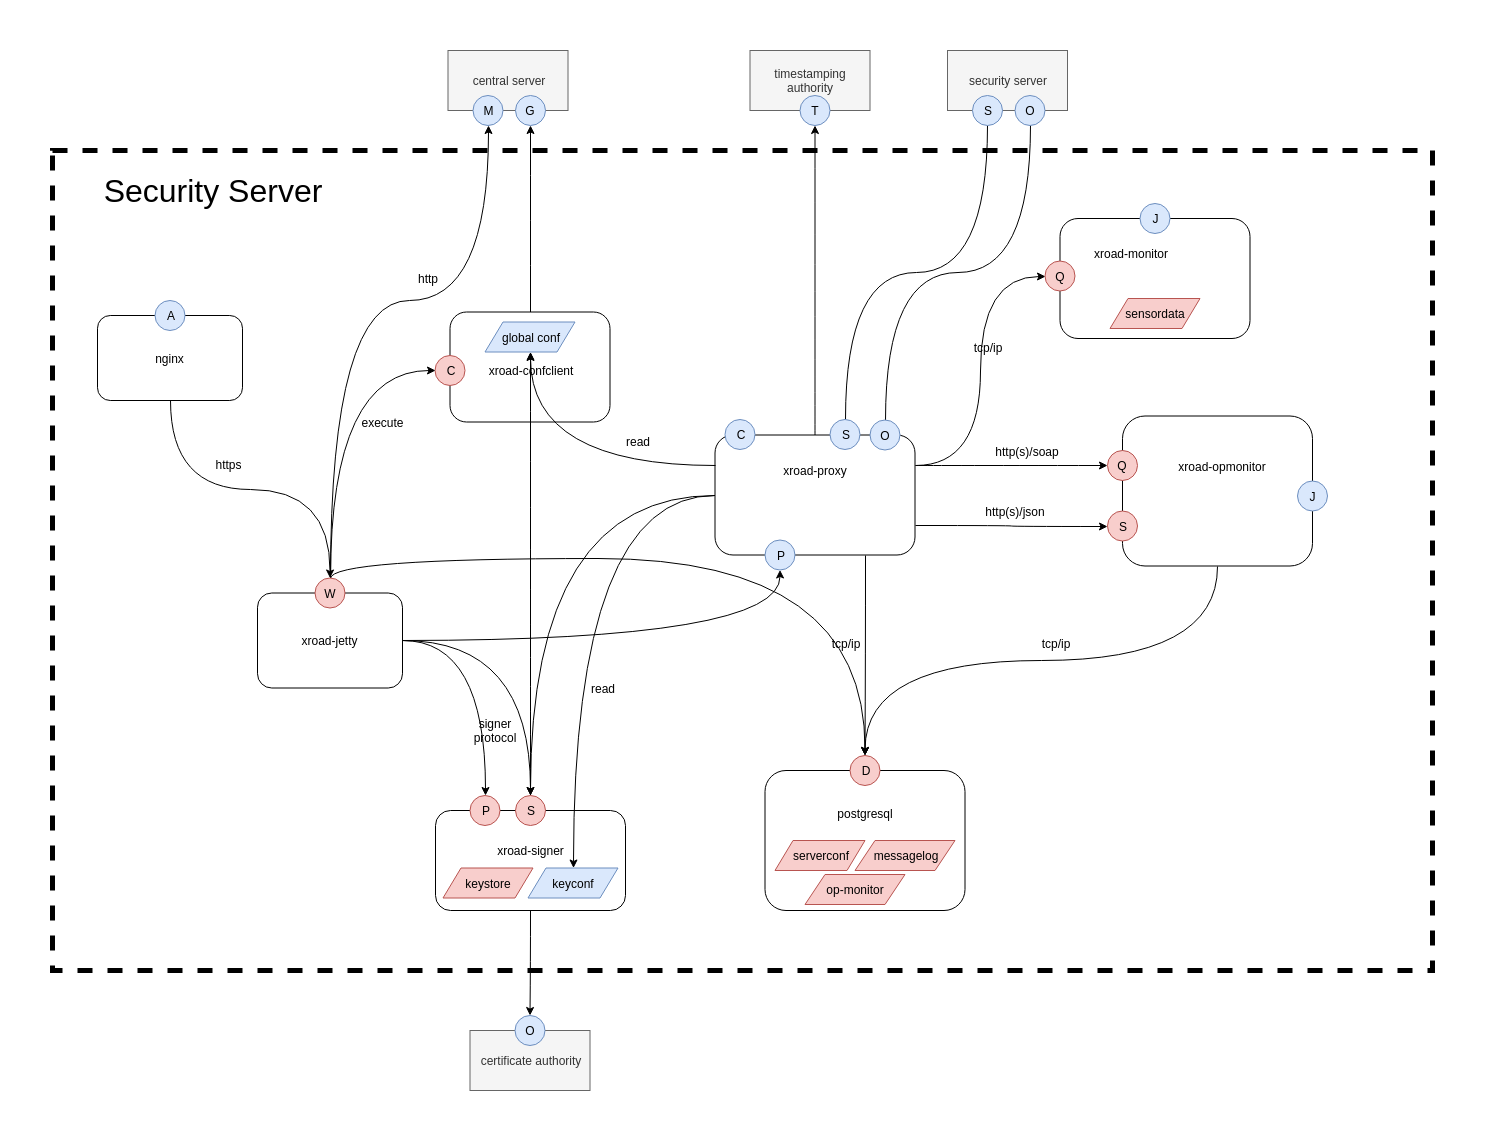

The diagram above was exported from draw.io. Its source (the exported page's mxGraphModel, read from the mxfile embedded in the PNG):
<mxGraphModel dx="2831" dy="1171" grid="1" gridSize="10" guides="1" tooltips="1" connect="1" arrows="1" fold="1" page="1" pageScale="1" pageWidth="850" pageHeight="1100" math="0" shadow="0">
  <root>
    <mxCell id="0" />
    <mxCell id="1" parent="0" />
    <mxCell id="puleRstXydkWTkgCOc0V-91" value="" style="rounded=0;whiteSpace=wrap;html=1;labelBackgroundColor=none;strokeWidth=5;dashed=1;" parent="1" vertex="1">
      <mxGeometry x="-105" y="140" width="1380" height="820" as="geometry" />
    </mxCell>
    <mxCell id="puleRstXydkWTkgCOc0V-42" style="edgeStyle=orthogonalEdgeStyle;curved=1;rounded=0;orthogonalLoop=1;jettySize=auto;html=1;exitX=0.75;exitY=1;exitDx=0;exitDy=0;" parent="1" source="puleRstXydkWTkgCOc0V-1" target="puleRstXydkWTkgCOc0V-10" edge="1">
      <mxGeometry relative="1" as="geometry" />
    </mxCell>
    <mxCell id="puleRstXydkWTkgCOc0V-45" style="edgeStyle=orthogonalEdgeStyle;curved=1;rounded=0;orthogonalLoop=1;jettySize=auto;html=1;entryX=0;entryY=0.5;entryDx=0;entryDy=0;exitX=1;exitY=0.25;exitDx=0;exitDy=0;" parent="1" source="puleRstXydkWTkgCOc0V-1" target="puleRstXydkWTkgCOc0V-17" edge="1">
      <mxGeometry relative="1" as="geometry" />
    </mxCell>
    <mxCell id="puleRstXydkWTkgCOc0V-48" style="edgeStyle=orthogonalEdgeStyle;curved=1;rounded=0;orthogonalLoop=1;jettySize=auto;html=1;exitX=1;exitY=0.75;exitDx=0;exitDy=0;" parent="1" source="puleRstXydkWTkgCOc0V-1" target="puleRstXydkWTkgCOc0V-28" edge="1">
      <mxGeometry relative="1" as="geometry" />
    </mxCell>
    <mxCell id="puleRstXydkWTkgCOc0V-50" style="edgeStyle=orthogonalEdgeStyle;curved=1;rounded=0;orthogonalLoop=1;jettySize=auto;html=1;entryX=0;entryY=0.5;entryDx=0;entryDy=0;exitX=1;exitY=0.25;exitDx=0;exitDy=0;" parent="1" source="puleRstXydkWTkgCOc0V-1" target="puleRstXydkWTkgCOc0V-27" edge="1">
      <mxGeometry relative="1" as="geometry" />
    </mxCell>
    <mxCell id="puleRstXydkWTkgCOc0V-89" style="edgeStyle=orthogonalEdgeStyle;curved=1;rounded=0;orthogonalLoop=1;jettySize=auto;html=1;" parent="1" source="puleRstXydkWTkgCOc0V-1" target="puleRstXydkWTkgCOc0V-86" edge="1">
      <mxGeometry relative="1" as="geometry" />
    </mxCell>
    <mxCell id="9OHjQnoXR-VvBusnqObQ-2" style="edgeStyle=orthogonalEdgeStyle;rounded=0;orthogonalLoop=1;jettySize=auto;html=1;entryX=0.5;entryY=0;entryDx=0;entryDy=0;curved=1;" parent="1" source="puleRstXydkWTkgCOc0V-1" target="puleRstXydkWTkgCOc0V-16" edge="1">
      <mxGeometry relative="1" as="geometry" />
    </mxCell>
    <mxCell id="puleRstXydkWTkgCOc0V-1" value="" style="rounded=1;whiteSpace=wrap;html=1;" parent="1" vertex="1">
      <mxGeometry x="557.5" y="424.5" width="200" height="120" as="geometry" />
    </mxCell>
    <mxCell id="puleRstXydkWTkgCOc0V-3" value="" style="rounded=1;whiteSpace=wrap;html=1;" parent="1" vertex="1">
      <mxGeometry x="902.5" y="208" width="190" height="120" as="geometry" />
    </mxCell>
    <mxCell id="puleRstXydkWTkgCOc0V-47" style="edgeStyle=orthogonalEdgeStyle;curved=1;rounded=0;orthogonalLoop=1;jettySize=auto;html=1;exitX=0.5;exitY=1;exitDx=0;exitDy=0;" parent="1" source="puleRstXydkWTkgCOc0V-4" target="puleRstXydkWTkgCOc0V-10" edge="1">
      <mxGeometry relative="1" as="geometry" />
    </mxCell>
    <mxCell id="puleRstXydkWTkgCOc0V-4" value="" style="rounded=1;whiteSpace=wrap;html=1;" parent="1" vertex="1">
      <mxGeometry x="965" y="405.5" width="190" height="150" as="geometry" />
    </mxCell>
    <mxCell id="puleRstXydkWTkgCOc0V-5" value="" style="rounded=1;whiteSpace=wrap;html=1;" parent="1" vertex="1">
      <mxGeometry x="607.5" y="760" width="200" height="140" as="geometry" />
    </mxCell>
    <mxCell id="puleRstXydkWTkgCOc0V-90" style="edgeStyle=orthogonalEdgeStyle;curved=1;rounded=0;orthogonalLoop=1;jettySize=auto;html=1;" parent="1" source="puleRstXydkWTkgCOc0V-6" target="puleRstXydkWTkgCOc0V-87" edge="1">
      <mxGeometry relative="1" as="geometry" />
    </mxCell>
    <mxCell id="puleRstXydkWTkgCOc0V-6" value="" style="rounded=1;whiteSpace=wrap;html=1;" parent="1" vertex="1">
      <mxGeometry x="278" y="800" width="190" height="100" as="geometry" />
    </mxCell>
    <mxCell id="puleRstXydkWTkgCOc0V-56" style="edgeStyle=orthogonalEdgeStyle;curved=1;rounded=0;orthogonalLoop=1;jettySize=auto;html=1;entryX=0.5;entryY=0;entryDx=0;entryDy=0;" parent="1" source="puleRstXydkWTkgCOc0V-7" target="puleRstXydkWTkgCOc0V-16" edge="1">
      <mxGeometry relative="1" as="geometry" />
    </mxCell>
    <mxCell id="5goWVBGqRWi6eypc1KHN-3" style="edgeStyle=orthogonalEdgeStyle;curved=1;rounded=0;orthogonalLoop=1;jettySize=auto;html=1;entryX=0.5;entryY=0;entryDx=0;entryDy=0;" parent="1" source="puleRstXydkWTkgCOc0V-7" target="5goWVBGqRWi6eypc1KHN-2" edge="1">
      <mxGeometry relative="1" as="geometry" />
    </mxCell>
    <mxCell id="5goWVBGqRWi6eypc1KHN-6" style="edgeStyle=orthogonalEdgeStyle;curved=1;rounded=0;orthogonalLoop=1;jettySize=auto;html=1;" parent="1" source="puleRstXydkWTkgCOc0V-7" target="5goWVBGqRWi6eypc1KHN-4" edge="1">
      <mxGeometry relative="1" as="geometry" />
    </mxCell>
    <mxCell id="puleRstXydkWTkgCOc0V-7" value="xroad-jetty" style="rounded=1;whiteSpace=wrap;html=1;" parent="1" vertex="1">
      <mxGeometry x="100" y="582.5" width="145" height="95" as="geometry" />
    </mxCell>
    <mxCell id="puleRstXydkWTkgCOc0V-88" style="edgeStyle=orthogonalEdgeStyle;curved=1;rounded=0;orthogonalLoop=1;jettySize=auto;html=1;entryX=0.5;entryY=1;entryDx=0;entryDy=0;" parent="1" source="puleRstXydkWTkgCOc0V-8" target="puleRstXydkWTkgCOc0V-85" edge="1">
      <mxGeometry relative="1" as="geometry" />
    </mxCell>
    <mxCell id="puleRstXydkWTkgCOc0V-8" value="" style="rounded=1;whiteSpace=wrap;html=1;" parent="1" vertex="1">
      <mxGeometry x="292.5" y="301.5" width="160" height="110" as="geometry" />
    </mxCell>
    <mxCell id="puleRstXydkWTkgCOc0V-10" value="D" style="ellipse;whiteSpace=wrap;html=1;aspect=fixed;fillColor=#f8cecc;strokeColor=#b85450;" parent="1" vertex="1">
      <mxGeometry x="692.5" y="745" width="30" height="30" as="geometry" />
    </mxCell>
    <mxCell id="puleRstXydkWTkgCOc0V-11" value="serverconf" style="shape=parallelogram;perimeter=parallelogramPerimeter;whiteSpace=wrap;html=1;fillColor=#f8cecc;strokeColor=#b85450;" parent="1" vertex="1">
      <mxGeometry x="617.5" y="830" width="90" height="30" as="geometry" />
    </mxCell>
    <mxCell id="puleRstXydkWTkgCOc0V-12" value="messagelog" style="shape=parallelogram;perimeter=parallelogramPerimeter;whiteSpace=wrap;html=1;fillColor=#f8cecc;strokeColor=#b85450;" parent="1" vertex="1">
      <mxGeometry x="697.5" y="830" width="100" height="30" as="geometry" />
    </mxCell>
    <mxCell id="puleRstXydkWTkgCOc0V-13" value="postgresql" style="text;html=1;strokeColor=none;fillColor=none;align=center;verticalAlign=middle;whiteSpace=wrap;rounded=0;" parent="1" vertex="1">
      <mxGeometry x="687.5" y="792.5" width="40" height="20" as="geometry" />
    </mxCell>
    <mxCell id="puleRstXydkWTkgCOc0V-14" value="keystore" style="shape=parallelogram;perimeter=parallelogramPerimeter;whiteSpace=wrap;html=1;fillColor=#f8cecc;strokeColor=#b85450;" parent="1" vertex="1">
      <mxGeometry x="285.5" y="857.5" width="90" height="30" as="geometry" />
    </mxCell>
    <mxCell id="puleRstXydkWTkgCOc0V-15" value="xroad-signer" style="text;html=1;strokeColor=none;fillColor=none;align=center;verticalAlign=middle;whiteSpace=wrap;rounded=0;" parent="1" vertex="1">
      <mxGeometry x="330.5" y="830" width="85" height="20" as="geometry" />
    </mxCell>
    <mxCell id="5goWVBGqRWi6eypc1KHN-1" style="edgeStyle=orthogonalEdgeStyle;rounded=0;orthogonalLoop=1;jettySize=auto;html=1;entryX=0.5;entryY=1;entryDx=0;entryDy=0;curved=1;" parent="1" source="puleRstXydkWTkgCOc0V-16" target="puleRstXydkWTkgCOc0V-24" edge="1">
      <mxGeometry relative="1" as="geometry" />
    </mxCell>
    <mxCell id="puleRstXydkWTkgCOc0V-16" value="S" style="ellipse;whiteSpace=wrap;html=1;aspect=fixed;fillColor=#f8cecc;strokeColor=#b85450;" parent="1" vertex="1">
      <mxGeometry x="358" y="785" width="30" height="30" as="geometry" />
    </mxCell>
    <mxCell id="puleRstXydkWTkgCOc0V-17" value="Q" style="ellipse;whiteSpace=wrap;html=1;aspect=fixed;fillColor=#f8cecc;strokeColor=#b85450;" parent="1" vertex="1">
      <mxGeometry x="887.5" y="250.5" width="30" height="30" as="geometry" />
    </mxCell>
    <mxCell id="puleRstXydkWTkgCOc0V-18" value="sensordata" style="shape=parallelogram;perimeter=parallelogramPerimeter;whiteSpace=wrap;html=1;fillColor=#f8cecc;strokeColor=#b85450;" parent="1" vertex="1">
      <mxGeometry x="952.5" y="288" width="90" height="30" as="geometry" />
    </mxCell>
    <mxCell id="puleRstXydkWTkgCOc0V-20" value="J" style="ellipse;whiteSpace=wrap;html=1;aspect=fixed;fillColor=#dae8fc;strokeColor=#6c8ebf;" parent="1" vertex="1">
      <mxGeometry x="982.5" y="193" width="30" height="30" as="geometry" />
    </mxCell>
    <mxCell id="puleRstXydkWTkgCOc0V-21" value="xroad-monitor" style="text;html=1;strokeColor=none;fillColor=none;align=center;verticalAlign=middle;whiteSpace=wrap;rounded=0;" parent="1" vertex="1">
      <mxGeometry x="922.5" y="232.5" width="100" height="20" as="geometry" />
    </mxCell>
    <mxCell id="puleRstXydkWTkgCOc0V-24" value="global conf" style="shape=parallelogram;perimeter=parallelogramPerimeter;whiteSpace=wrap;html=1;fillColor=#dae8fc;strokeColor=#6c8ebf;" parent="1" vertex="1">
      <mxGeometry x="327.5" y="311.5" width="90" height="30" as="geometry" />
    </mxCell>
    <mxCell id="puleRstXydkWTkgCOc0V-25" value="xroad-confclient" style="text;html=1;strokeColor=none;fillColor=none;align=center;verticalAlign=middle;whiteSpace=wrap;rounded=0;" parent="1" vertex="1">
      <mxGeometry x="327.5" y="350" width="90" height="20" as="geometry" />
    </mxCell>
    <mxCell id="puleRstXydkWTkgCOc0V-26" value="C" style="ellipse;whiteSpace=wrap;html=1;aspect=fixed;fillColor=#f8cecc;strokeColor=#b85450;" parent="1" vertex="1">
      <mxGeometry x="277.5" y="345" width="30" height="30" as="geometry" />
    </mxCell>
    <mxCell id="puleRstXydkWTkgCOc0V-27" value="Q" style="ellipse;whiteSpace=wrap;html=1;aspect=fixed;fillColor=#f8cecc;strokeColor=#b85450;" parent="1" vertex="1">
      <mxGeometry x="950" y="440" width="30" height="30" as="geometry" />
    </mxCell>
    <mxCell id="puleRstXydkWTkgCOc0V-28" value="S" style="ellipse;whiteSpace=wrap;html=1;aspect=fixed;fillColor=#f8cecc;strokeColor=#b85450;" parent="1" vertex="1">
      <mxGeometry x="950" y="500.5" width="30" height="30" as="geometry" />
    </mxCell>
    <mxCell id="puleRstXydkWTkgCOc0V-29" value="J" style="ellipse;whiteSpace=wrap;html=1;aspect=fixed;fillColor=#dae8fc;strokeColor=#6c8ebf;" parent="1" vertex="1">
      <mxGeometry x="1140" y="470.5" width="30" height="30" as="geometry" />
    </mxCell>
    <mxCell id="puleRstXydkWTkgCOc0V-30" value="xroad-opmonitor" style="text;html=1;strokeColor=none;fillColor=none;align=center;verticalAlign=middle;whiteSpace=wrap;rounded=0;" parent="1" vertex="1">
      <mxGeometry x="1005" y="445.5" width="120" height="20" as="geometry" />
    </mxCell>
    <mxCell id="puleRstXydkWTkgCOc0V-31" value="C" style="ellipse;whiteSpace=wrap;html=1;aspect=fixed;fillColor=#dae8fc;strokeColor=#6c8ebf;" parent="1" vertex="1">
      <mxGeometry x="567.5" y="409" width="30" height="30" as="geometry" />
    </mxCell>
    <mxCell id="PO3AarCu5f2yH4yFJM7A-4" style="edgeStyle=orthogonalEdgeStyle;rounded=0;orthogonalLoop=1;jettySize=auto;html=1;entryX=0.5;entryY=1;entryDx=0;entryDy=0;curved=1;exitX=0.5;exitY=0;exitDx=0;exitDy=0;endArrow=none;endFill=0;" edge="1" parent="1" source="puleRstXydkWTkgCOc0V-32" target="PO3AarCu5f2yH4yFJM7A-2">
      <mxGeometry relative="1" as="geometry" />
    </mxCell>
    <mxCell id="puleRstXydkWTkgCOc0V-32" value="S" style="ellipse;whiteSpace=wrap;html=1;aspect=fixed;fillColor=#dae8fc;strokeColor=#6c8ebf;" parent="1" vertex="1">
      <mxGeometry x="672.5" y="409" width="30" height="30" as="geometry" />
    </mxCell>
    <mxCell id="PO3AarCu5f2yH4yFJM7A-6" style="edgeStyle=orthogonalEdgeStyle;curved=1;rounded=0;orthogonalLoop=1;jettySize=auto;html=1;entryX=0.5;entryY=1;entryDx=0;entryDy=0;endArrow=none;endFill=0;exitX=0.5;exitY=0;exitDx=0;exitDy=0;" edge="1" parent="1" source="puleRstXydkWTkgCOc0V-33" target="PO3AarCu5f2yH4yFJM7A-3">
      <mxGeometry relative="1" as="geometry" />
    </mxCell>
    <mxCell id="puleRstXydkWTkgCOc0V-33" value="O" style="ellipse;whiteSpace=wrap;html=1;aspect=fixed;fillColor=#dae8fc;strokeColor=#6c8ebf;" parent="1" vertex="1">
      <mxGeometry x="712.5" y="409.5" width="30" height="30" as="geometry" />
    </mxCell>
    <mxCell id="puleRstXydkWTkgCOc0V-34" value="xroad-proxy" style="text;html=1;strokeColor=none;fillColor=none;align=center;verticalAlign=middle;whiteSpace=wrap;rounded=0;" parent="1" vertex="1">
      <mxGeometry x="612.5" y="449.5" width="90" height="20" as="geometry" />
    </mxCell>
    <mxCell id="puleRstXydkWTkgCOc0V-80" style="edgeStyle=orthogonalEdgeStyle;curved=1;rounded=0;orthogonalLoop=1;jettySize=auto;html=1;entryX=0;entryY=0.5;entryDx=0;entryDy=0;exitX=0.5;exitY=0;exitDx=0;exitDy=0;" parent="1" source="puleRstXydkWTkgCOc0V-36" target="puleRstXydkWTkgCOc0V-26" edge="1">
      <mxGeometry relative="1" as="geometry" />
    </mxCell>
    <mxCell id="puleRstXydkWTkgCOc0V-93" style="edgeStyle=orthogonalEdgeStyle;curved=1;rounded=0;orthogonalLoop=1;jettySize=auto;html=1;entryX=0.5;entryY=1;entryDx=0;entryDy=0;exitX=0.5;exitY=0;exitDx=0;exitDy=0;" parent="1" source="puleRstXydkWTkgCOc0V-36" target="puleRstXydkWTkgCOc0V-84" edge="1">
      <mxGeometry relative="1" as="geometry">
        <Array as="points">
          <mxPoint x="173" y="290" />
          <mxPoint x="331" y="290" />
        </Array>
      </mxGeometry>
    </mxCell>
    <mxCell id="puleRstXydkWTkgCOc0V-96" style="edgeStyle=orthogonalEdgeStyle;curved=1;rounded=0;orthogonalLoop=1;jettySize=auto;html=1;exitX=0.5;exitY=0;exitDx=0;exitDy=0;" parent="1" source="puleRstXydkWTkgCOc0V-36" target="puleRstXydkWTkgCOc0V-10" edge="1">
      <mxGeometry relative="1" as="geometry" />
    </mxCell>
    <mxCell id="puleRstXydkWTkgCOc0V-36" value="W" style="ellipse;whiteSpace=wrap;html=1;aspect=fixed;fillColor=#f8cecc;strokeColor=#b85450;" parent="1" vertex="1">
      <mxGeometry x="157.5" y="567.5" width="30" height="30" as="geometry" />
    </mxCell>
    <mxCell id="puleRstXydkWTkgCOc0V-37" value="op-monitor" style="shape=parallelogram;perimeter=parallelogramPerimeter;whiteSpace=wrap;html=1;fillColor=#f8cecc;strokeColor=#b85450;" parent="1" vertex="1">
      <mxGeometry x="647.5" y="864" width="100" height="30" as="geometry" />
    </mxCell>
    <mxCell id="puleRstXydkWTkgCOc0V-51" value="keyconf" style="shape=parallelogram;perimeter=parallelogramPerimeter;whiteSpace=wrap;html=1;fillColor=#dae8fc;strokeColor=#6c8ebf;" parent="1" vertex="1">
      <mxGeometry x="370.5" y="857.5" width="90" height="30" as="geometry" />
    </mxCell>
    <mxCell id="puleRstXydkWTkgCOc0V-55" style="edgeStyle=orthogonalEdgeStyle;curved=1;rounded=0;orthogonalLoop=1;jettySize=auto;html=1;exitX=0.5;exitY=1;exitDx=0;exitDy=0;" parent="1" source="puleRstXydkWTkgCOc0V-53" target="puleRstXydkWTkgCOc0V-36" edge="1">
      <mxGeometry relative="1" as="geometry" />
    </mxCell>
    <mxCell id="puleRstXydkWTkgCOc0V-53" value="nginx" style="rounded=1;whiteSpace=wrap;html=1;" parent="1" vertex="1">
      <mxGeometry x="-60" y="305" width="145" height="85" as="geometry" />
    </mxCell>
    <mxCell id="puleRstXydkWTkgCOc0V-54" value="A" style="ellipse;whiteSpace=wrap;html=1;aspect=fixed;fillColor=#dae8fc;strokeColor=#6c8ebf;" parent="1" vertex="1">
      <mxGeometry x="-2.5" y="290" width="30" height="30" as="geometry" />
    </mxCell>
    <mxCell id="puleRstXydkWTkgCOc0V-61" value="https" style="text;html=1;strokeColor=none;fillColor=none;align=center;verticalAlign=middle;whiteSpace=wrap;rounded=0;labelBackgroundColor=none;labelBorderColor=none;spacingTop=0;spacingRight=0;spacing=2;horizontal=1;" parent="1" vertex="1">
      <mxGeometry x="50" y="441" width="43" height="26" as="geometry" />
    </mxCell>
    <mxCell id="puleRstXydkWTkgCOc0V-63" value="execute" style="text;html=1;strokeColor=none;fillColor=none;align=center;verticalAlign=middle;whiteSpace=wrap;rounded=0;labelBackgroundColor=none;" parent="1" vertex="1">
      <mxGeometry x="205" y="401.5" width="40" height="20" as="geometry" />
    </mxCell>
    <mxCell id="puleRstXydkWTkgCOc0V-65" style="edgeStyle=orthogonalEdgeStyle;curved=1;rounded=0;orthogonalLoop=1;jettySize=auto;html=1;exitX=0;exitY=0.25;exitDx=0;exitDy=0;" parent="1" source="puleRstXydkWTkgCOc0V-1" target="puleRstXydkWTkgCOc0V-24" edge="1">
      <mxGeometry relative="1" as="geometry" />
    </mxCell>
    <mxCell id="puleRstXydkWTkgCOc0V-66" style="edgeStyle=orthogonalEdgeStyle;curved=1;rounded=0;orthogonalLoop=1;jettySize=auto;html=1;" parent="1" source="puleRstXydkWTkgCOc0V-1" target="puleRstXydkWTkgCOc0V-51" edge="1">
      <mxGeometry relative="1" as="geometry" />
    </mxCell>
    <mxCell id="puleRstXydkWTkgCOc0V-67" value="read" style="text;html=1;strokeColor=none;fillColor=none;align=center;verticalAlign=middle;whiteSpace=wrap;rounded=0;labelBackgroundColor=none;" parent="1" vertex="1">
      <mxGeometry x="460" y="421" width="40" height="20" as="geometry" />
    </mxCell>
    <mxCell id="puleRstXydkWTkgCOc0V-68" value="read" style="text;html=1;strokeColor=none;fillColor=none;align=center;verticalAlign=middle;whiteSpace=wrap;rounded=0;labelBackgroundColor=none;" parent="1" vertex="1">
      <mxGeometry x="425" y="667.5" width="40" height="20" as="geometry" />
    </mxCell>
    <mxCell id="puleRstXydkWTkgCOc0V-70" value="signer protocol" style="text;html=1;strokeColor=none;fillColor=none;align=center;verticalAlign=middle;whiteSpace=wrap;rounded=0;labelBackgroundColor=none;" parent="1" vertex="1">
      <mxGeometry x="317.5" y="710" width="40" height="20" as="geometry" />
    </mxCell>
    <mxCell id="puleRstXydkWTkgCOc0V-71" value="tcp/ip" style="text;html=1;strokeColor=none;fillColor=none;align=center;verticalAlign=middle;whiteSpace=wrap;rounded=0;labelBackgroundColor=none;" parent="1" vertex="1">
      <mxGeometry x="667.5" y="622.5" width="40" height="20" as="geometry" />
    </mxCell>
    <mxCell id="puleRstXydkWTkgCOc0V-72" value="tcp/ip" style="text;html=1;strokeColor=none;fillColor=none;align=center;verticalAlign=middle;whiteSpace=wrap;rounded=0;labelBackgroundColor=none;" parent="1" vertex="1">
      <mxGeometry x="877.5" y="622.5" width="40" height="20" as="geometry" />
    </mxCell>
    <mxCell id="puleRstXydkWTkgCOc0V-73" value="http(s)/json" style="text;html=1;strokeColor=none;fillColor=none;align=center;verticalAlign=middle;whiteSpace=wrap;rounded=0;labelBackgroundColor=none;" parent="1" vertex="1">
      <mxGeometry x="837.5" y="491" width="40" height="20" as="geometry" />
    </mxCell>
    <mxCell id="puleRstXydkWTkgCOc0V-74" value="http(s)/soap" style="text;html=1;strokeColor=none;fillColor=none;align=center;verticalAlign=middle;whiteSpace=wrap;rounded=0;labelBackgroundColor=none;" parent="1" vertex="1">
      <mxGeometry x="850" y="431" width="40" height="20" as="geometry" />
    </mxCell>
    <mxCell id="puleRstXydkWTkgCOc0V-75" value="tcp/ip" style="text;html=1;strokeColor=none;fillColor=none;align=center;verticalAlign=middle;whiteSpace=wrap;rounded=0;labelBackgroundColor=none;" parent="1" vertex="1">
      <mxGeometry x="810" y="326.5" width="40" height="20" as="geometry" />
    </mxCell>
    <mxCell id="puleRstXydkWTkgCOc0V-76" value="central server" style="rounded=0;whiteSpace=wrap;html=1;labelBackgroundColor=none;fillColor=#f5f5f5;strokeColor=#666666;fontColor=#333333;" parent="1" vertex="1">
      <mxGeometry x="290.5" y="40" width="120" height="60" as="geometry" />
    </mxCell>
    <mxCell id="puleRstXydkWTkgCOc0V-77" value="timestamping authority" style="rounded=0;whiteSpace=wrap;html=1;labelBackgroundColor=none;fillColor=#f5f5f5;strokeColor=#666666;fontColor=#333333;" parent="1" vertex="1">
      <mxGeometry x="592.5" y="40" width="120" height="60" as="geometry" />
    </mxCell>
    <mxCell id="puleRstXydkWTkgCOc0V-78" value="certificate authority" style="rounded=0;whiteSpace=wrap;html=1;labelBackgroundColor=none;fillColor=#f5f5f5;strokeColor=#666666;fontColor=#333333;" parent="1" vertex="1">
      <mxGeometry x="312.5" y="1020" width="120" height="60" as="geometry" />
    </mxCell>
    <mxCell id="puleRstXydkWTkgCOc0V-84" value="M" style="ellipse;whiteSpace=wrap;html=1;aspect=fixed;fillColor=#dae8fc;strokeColor=#6c8ebf;" parent="1" vertex="1">
      <mxGeometry x="315.5" y="85" width="30" height="30" as="geometry" />
    </mxCell>
    <mxCell id="puleRstXydkWTkgCOc0V-85" value="G" style="ellipse;whiteSpace=wrap;html=1;aspect=fixed;fillColor=#dae8fc;strokeColor=#6c8ebf;" parent="1" vertex="1">
      <mxGeometry x="358" y="85" width="30" height="30" as="geometry" />
    </mxCell>
    <mxCell id="puleRstXydkWTkgCOc0V-86" value="T" style="ellipse;whiteSpace=wrap;html=1;aspect=fixed;fillColor=#dae8fc;strokeColor=#6c8ebf;" parent="1" vertex="1">
      <mxGeometry x="642.5" y="85" width="30" height="30" as="geometry" />
    </mxCell>
    <mxCell id="puleRstXydkWTkgCOc0V-87" value="O" style="ellipse;whiteSpace=wrap;html=1;aspect=fixed;fillColor=#dae8fc;strokeColor=#6c8ebf;" parent="1" vertex="1">
      <mxGeometry x="357.5" y="1005" width="30" height="30" as="geometry" />
    </mxCell>
    <mxCell id="puleRstXydkWTkgCOc0V-94" value="http" style="text;html=1;strokeColor=none;fillColor=none;align=center;verticalAlign=middle;whiteSpace=wrap;rounded=0;dashed=1;labelBackgroundColor=none;" parent="1" vertex="1">
      <mxGeometry x="250" y="257.5" width="40" height="20" as="geometry" />
    </mxCell>
    <mxCell id="s8EC_qLmAyFq2if3SEvZ-1" value="Security Server" style="text;html=1;strokeColor=none;fillColor=none;align=center;verticalAlign=middle;whiteSpace=wrap;rounded=0;fontSize=32;" parent="1" vertex="1">
      <mxGeometry x="-80" y="170" width="270" height="20" as="geometry" />
    </mxCell>
    <mxCell id="5goWVBGqRWi6eypc1KHN-2" value="P" style="ellipse;whiteSpace=wrap;html=1;aspect=fixed;fillColor=#f8cecc;strokeColor=#b85450;" parent="1" vertex="1">
      <mxGeometry x="312.5" y="785" width="30" height="30" as="geometry" />
    </mxCell>
    <mxCell id="5goWVBGqRWi6eypc1KHN-4" value="P" style="ellipse;whiteSpace=wrap;html=1;aspect=fixed;fillColor=#dae8fc;strokeColor=#6c8ebf;" parent="1" vertex="1">
      <mxGeometry x="607.5" y="529.5" width="30" height="30" as="geometry" />
    </mxCell>
    <mxCell id="PO3AarCu5f2yH4yFJM7A-1" value="security server" style="rounded=0;whiteSpace=wrap;html=1;labelBackgroundColor=none;fillColor=#f5f5f5;strokeColor=#666666;fontColor=#333333;" vertex="1" parent="1">
      <mxGeometry x="790" y="40" width="120" height="60" as="geometry" />
    </mxCell>
    <mxCell id="PO3AarCu5f2yH4yFJM7A-2" value="S" style="ellipse;whiteSpace=wrap;html=1;aspect=fixed;fillColor=#dae8fc;strokeColor=#6c8ebf;" vertex="1" parent="1">
      <mxGeometry x="815" y="85" width="30" height="30" as="geometry" />
    </mxCell>
    <mxCell id="PO3AarCu5f2yH4yFJM7A-3" value="O" style="ellipse;whiteSpace=wrap;html=1;aspect=fixed;fillColor=#dae8fc;strokeColor=#6c8ebf;" vertex="1" parent="1">
      <mxGeometry x="857.5" y="85" width="30" height="30" as="geometry" />
    </mxCell>
  </root>
</mxGraphModel>